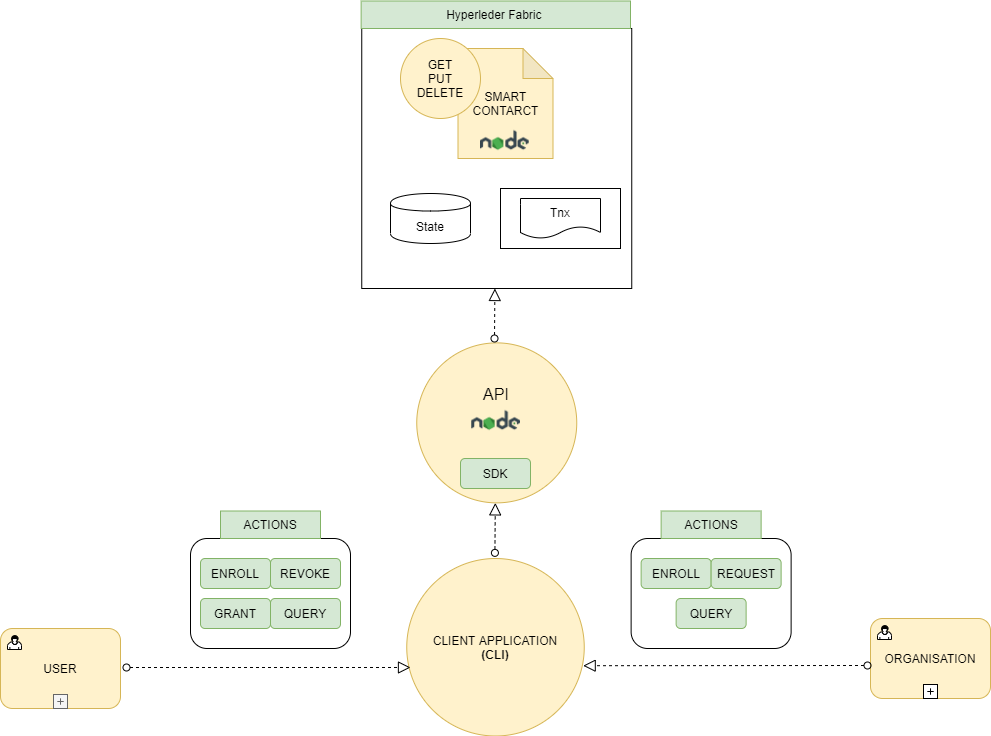

The diagram above was exported from draw.io. Its source (the exported page's mxGraphModel, read from the mxfile embedded in the PNG):
<mxGraphModel dx="1865" dy="580" grid="1" gridSize="10" guides="1" tooltips="1" connect="1" arrows="1" fold="1" page="1" pageScale="1" pageWidth="827" pageHeight="1169" math="0" shadow="0">
  <root>
    <mxCell id="0" />
    <mxCell id="1" parent="0" />
    <mxCell id="ECTRDvBFtxmA9crVjOZx-4" value="&lt;font style=&quot;font-size: 16px&quot;&gt;API&lt;br&gt;&lt;br&gt;&lt;br&gt;&lt;br&gt;&lt;/font&gt;" style="ellipse;whiteSpace=wrap;html=1;aspect=fixed;fillColor=#fff2cc;strokeColor=#d6b656;" parent="1" vertex="1">
      <mxGeometry x="126.25" y="394.37" width="160" height="160" as="geometry" />
    </mxCell>
    <mxCell id="ECTRDvBFtxmA9crVjOZx-5" value="SDK" style="rounded=1;whiteSpace=wrap;html=1;fillColor=#d5e8d4;strokeColor=#82b366;" parent="1" vertex="1">
      <mxGeometry x="170" y="510" width="70" height="30" as="geometry" />
    </mxCell>
    <mxCell id="ECTRDvBFtxmA9crVjOZx-8" value="" style="rounded=0;whiteSpace=wrap;html=1;" parent="1" vertex="1">
      <mxGeometry x="71.25" y="80" width="270" height="260" as="geometry" />
    </mxCell>
    <mxCell id="ECTRDvBFtxmA9crVjOZx-7" value="SMART CONTARCT" style="shape=note;whiteSpace=wrap;html=1;backgroundOutline=1;darkOpacity=0.05;fillColor=#fff2cc;strokeColor=#d6b656;" parent="1" vertex="1">
      <mxGeometry x="167.5" y="100" width="95" height="110" as="geometry" />
    </mxCell>
    <mxCell id="ECTRDvBFtxmA9crVjOZx-9" value="Hyperleder Fabric&amp;nbsp;" style="text;html=1;strokeColor=#82b366;fillColor=#d5e8d4;align=center;verticalAlign=middle;whiteSpace=wrap;rounded=0;" parent="1" vertex="1">
      <mxGeometry x="70.63" y="52.5" width="269.37" height="27.5" as="geometry" />
    </mxCell>
    <mxCell id="ECTRDvBFtxmA9crVjOZx-17" value="" style="rounded=0;whiteSpace=wrap;html=1;" parent="1" vertex="1">
      <mxGeometry x="210" y="240" width="120" height="60" as="geometry" />
    </mxCell>
    <mxCell id="ECTRDvBFtxmA9crVjOZx-18" value="Tnx" style="shape=document;whiteSpace=wrap;html=1;boundedLbl=1;" parent="1" vertex="1">
      <mxGeometry x="230" y="250" width="80" height="40" as="geometry" />
    </mxCell>
    <mxCell id="ECTRDvBFtxmA9crVjOZx-19" value="State" style="shape=cylinder;whiteSpace=wrap;html=1;boundedLbl=1;backgroundOutline=1;" parent="1" vertex="1">
      <mxGeometry x="100" y="245" width="80" height="50" as="geometry" />
    </mxCell>
    <mxCell id="ECTRDvBFtxmA9crVjOZx-21" value="GET&lt;br&gt;PUT&lt;br&gt;DELETE" style="ellipse;whiteSpace=wrap;html=1;aspect=fixed;fillColor=#fff2cc;strokeColor=#d6b656;" parent="1" vertex="1">
      <mxGeometry x="110" y="90" width="80" height="80" as="geometry" />
    </mxCell>
    <mxCell id="ECTRDvBFtxmA9crVjOZx-28" value="CLIENT APPLICATION&lt;br&gt;&lt;b&gt;(CLI)&lt;/b&gt;" style="ellipse;whiteSpace=wrap;html=1;aspect=fixed;fillColor=#fff2cc;strokeColor=#d6b656;" parent="1" vertex="1">
      <mxGeometry x="116.25" y="610" width="177.5" height="177.5" as="geometry" />
    </mxCell>
    <mxCell id="ECTRDvBFtxmA9crVjOZx-68" value="USER" style="html=1;whiteSpace=wrap;rounded=1;dropTarget=0;fillColor=#fff2cc;strokeColor=#d6b656;" parent="1" vertex="1">
      <mxGeometry x="-290" y="680" width="120" height="80" as="geometry" />
    </mxCell>
    <mxCell id="ECTRDvBFtxmA9crVjOZx-69" value="" style="html=1;shape=mxgraph.bpmn.user_task;outlineConnect=0;" parent="ECTRDvBFtxmA9crVjOZx-68" vertex="1">
      <mxGeometry width="14" height="14" relative="1" as="geometry">
        <mxPoint x="7" y="7" as="offset" />
      </mxGeometry>
    </mxCell>
    <mxCell id="ECTRDvBFtxmA9crVjOZx-70" value="" style="html=1;shape=plus;outlineConnect=0;fillColor=#f5f5f5;strokeColor=#666666;fontColor=#333333;" parent="ECTRDvBFtxmA9crVjOZx-68" vertex="1">
      <mxGeometry x="0.5" y="1" width="14" height="14" relative="1" as="geometry">
        <mxPoint x="-7" y="-14" as="offset" />
      </mxGeometry>
    </mxCell>
    <mxCell id="ECTRDvBFtxmA9crVjOZx-71" value="" style="shape=image;verticalLabelPosition=bottom;labelBackgroundColor=#ffffff;verticalAlign=top;aspect=fixed;imageAspect=0;image=data:image/png,(base64 omitted: 1832 chars);" parent="1" vertex="1">
      <mxGeometry x="181.25" y="450" width="48.75" height="48.75" as="geometry" />
    </mxCell>
    <mxCell id="ECTRDvBFtxmA9crVjOZx-74" value="" style="startArrow=oval;startFill=0;startSize=7;endArrow=block;endFill=0;endSize=10;dashed=1;html=1;" parent="1" edge="1">
      <mxGeometry width="100" relative="1" as="geometry">
        <mxPoint x="204" y="390" as="sourcePoint" />
        <mxPoint x="204.41" y="340" as="targetPoint" />
        <Array as="points" />
      </mxGeometry>
    </mxCell>
    <mxCell id="ECTRDvBFtxmA9crVjOZx-85" value="" style="startArrow=oval;startFill=0;startSize=7;endArrow=block;endFill=0;endSize=10;dashed=1;html=1;entryX=0.021;entryY=0.614;entryDx=0;entryDy=0;entryPerimeter=0;" parent="1" target="ECTRDvBFtxmA9crVjOZx-28" edge="1">
      <mxGeometry width="100" relative="1" as="geometry">
        <mxPoint x="-164" y="719" as="sourcePoint" />
        <mxPoint x="0.4099999999998545" y="690" as="targetPoint" />
        <Array as="points" />
      </mxGeometry>
    </mxCell>
    <mxCell id="ECTRDvBFtxmA9crVjOZx-86" value="" style="shape=image;verticalLabelPosition=bottom;labelBackgroundColor=#ffffff;verticalAlign=top;aspect=fixed;imageAspect=0;image=data:image/png,(base64 omitted: 1832 chars);" parent="1" vertex="1">
      <mxGeometry x="190" y="170" width="48.75" height="48.75" as="geometry" />
    </mxCell>
    <mxCell id="ECTRDvBFtxmA9crVjOZx-87" value="ORGANISATION" style="html=1;whiteSpace=wrap;rounded=1;dropTarget=0;fillColor=#fff2cc;strokeColor=#d6b656;" parent="1" vertex="1">
      <mxGeometry x="580" y="670" width="120" height="80" as="geometry" />
    </mxCell>
    <mxCell id="ECTRDvBFtxmA9crVjOZx-88" value="" style="html=1;shape=mxgraph.bpmn.user_task;outlineConnect=0;" parent="ECTRDvBFtxmA9crVjOZx-87" vertex="1">
      <mxGeometry width="14" height="14" relative="1" as="geometry">
        <mxPoint x="7" y="7" as="offset" />
      </mxGeometry>
    </mxCell>
    <mxCell id="ECTRDvBFtxmA9crVjOZx-89" value="" style="html=1;shape=plus;outlineConnect=0;" parent="ECTRDvBFtxmA9crVjOZx-87" vertex="1">
      <mxGeometry x="0.5" y="1" width="14" height="14" relative="1" as="geometry">
        <mxPoint x="-7" y="-14" as="offset" />
      </mxGeometry>
    </mxCell>
    <mxCell id="ECTRDvBFtxmA9crVjOZx-91" value="" style="startArrow=oval;startFill=0;startSize=7;endArrow=block;endFill=0;endSize=10;dashed=1;html=1;entryX=0.994;entryY=0.604;entryDx=0;entryDy=0;entryPerimeter=0;" parent="1" target="ECTRDvBFtxmA9crVjOZx-28" edge="1">
      <mxGeometry width="100" relative="1" as="geometry">
        <mxPoint x="577" y="717" as="sourcePoint" />
        <mxPoint x="300" y="716" as="targetPoint" />
        <Array as="points" />
      </mxGeometry>
    </mxCell>
    <mxCell id="ECTRDvBFtxmA9crVjOZx-104" value="" style="group" parent="1" vertex="1" connectable="0">
      <mxGeometry x="-100" y="590" width="160" height="110" as="geometry" />
    </mxCell>
    <mxCell id="ECTRDvBFtxmA9crVjOZx-96" value="" style="rounded=1;whiteSpace=wrap;html=1;" parent="ECTRDvBFtxmA9crVjOZx-104" vertex="1">
      <mxGeometry width="160" height="110" as="geometry" />
    </mxCell>
    <mxCell id="ECTRDvBFtxmA9crVjOZx-97" value="GRANT" style="rounded=1;whiteSpace=wrap;html=1;fillColor=#d5e8d4;strokeColor=#82b366;" parent="ECTRDvBFtxmA9crVjOZx-104" vertex="1">
      <mxGeometry x="10" y="60" width="70" height="30" as="geometry" />
    </mxCell>
    <mxCell id="ECTRDvBFtxmA9crVjOZx-99" value="ENROLL" style="rounded=1;whiteSpace=wrap;html=1;fillColor=#d5e8d4;strokeColor=#82b366;" parent="ECTRDvBFtxmA9crVjOZx-104" vertex="1">
      <mxGeometry x="10" y="20" width="70" height="30" as="geometry" />
    </mxCell>
    <mxCell id="ECTRDvBFtxmA9crVjOZx-100" value="QUERY" style="rounded=1;whiteSpace=wrap;html=1;fillColor=#d5e8d4;strokeColor=#82b366;" parent="ECTRDvBFtxmA9crVjOZx-104" vertex="1">
      <mxGeometry x="80" y="60" width="70" height="30" as="geometry" />
    </mxCell>
    <mxCell id="ECTRDvBFtxmA9crVjOZx-101" value="REVOKE" style="rounded=1;whiteSpace=wrap;html=1;fillColor=#d5e8d4;strokeColor=#82b366;" parent="ECTRDvBFtxmA9crVjOZx-104" vertex="1">
      <mxGeometry x="80" y="20" width="70" height="30" as="geometry" />
    </mxCell>
    <mxCell id="ECTRDvBFtxmA9crVjOZx-105" value="" style="group" parent="1" vertex="1" connectable="0">
      <mxGeometry x="340.63" y="590" width="160" height="110" as="geometry" />
    </mxCell>
    <mxCell id="ECTRDvBFtxmA9crVjOZx-106" value="" style="rounded=1;whiteSpace=wrap;html=1;" parent="ECTRDvBFtxmA9crVjOZx-105" vertex="1">
      <mxGeometry width="160" height="110" as="geometry" />
    </mxCell>
    <mxCell id="ECTRDvBFtxmA9crVjOZx-108" value="ENROLL" style="rounded=1;whiteSpace=wrap;html=1;fillColor=#d5e8d4;strokeColor=#82b366;" parent="ECTRDvBFtxmA9crVjOZx-105" vertex="1">
      <mxGeometry x="10" y="20" width="70" height="30" as="geometry" />
    </mxCell>
    <mxCell id="ECTRDvBFtxmA9crVjOZx-109" value="QUERY" style="rounded=1;whiteSpace=wrap;html=1;fillColor=#d5e8d4;strokeColor=#82b366;" parent="ECTRDvBFtxmA9crVjOZx-105" vertex="1">
      <mxGeometry x="45" y="60" width="70" height="30" as="geometry" />
    </mxCell>
    <mxCell id="ECTRDvBFtxmA9crVjOZx-110" value="REQUEST" style="rounded=1;whiteSpace=wrap;html=1;fillColor=#d5e8d4;strokeColor=#82b366;" parent="ECTRDvBFtxmA9crVjOZx-105" vertex="1">
      <mxGeometry x="80" y="20" width="70" height="30" as="geometry" />
    </mxCell>
    <mxCell id="ECTRDvBFtxmA9crVjOZx-111" value="" style="startArrow=oval;startFill=0;startSize=7;endArrow=block;endFill=0;endSize=10;dashed=1;html=1;" parent="1" edge="1">
      <mxGeometry width="100" relative="1" as="geometry">
        <mxPoint x="204.41" y="604.37" as="sourcePoint" />
        <mxPoint x="204.81999999999985" y="554.37" as="targetPoint" />
        <Array as="points" />
      </mxGeometry>
    </mxCell>
    <mxCell id="ECTRDvBFtxmA9crVjOZx-113" value="ACTIONS" style="text;html=1;strokeColor=#82b366;fillColor=#d5e8d4;align=center;verticalAlign=middle;whiteSpace=wrap;rounded=0;" parent="1" vertex="1">
      <mxGeometry x="-70" y="562.5" width="100" height="27.5" as="geometry" />
    </mxCell>
    <mxCell id="ECTRDvBFtxmA9crVjOZx-114" value="ACTIONS" style="text;html=1;strokeColor=#82b366;fillColor=#d5e8d4;align=center;verticalAlign=middle;whiteSpace=wrap;rounded=0;" parent="1" vertex="1">
      <mxGeometry x="370.63" y="562.5" width="100" height="27.5" as="geometry" />
    </mxCell>
  </root>
</mxGraphModel>